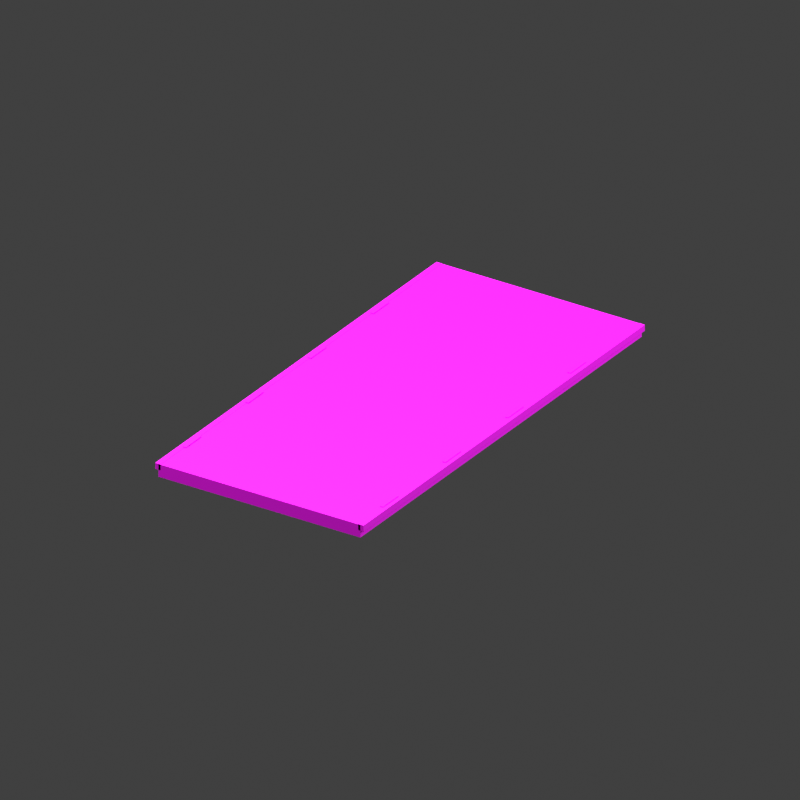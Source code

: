 # Source: TRK_bonus__v001.blend  (saved by Blender 4.5.92; exported with 4.5.12 LTS)
import bpy
from mathutils import Matrix  # noqa: F401  (used for matrix-valued properties, if any)

bpy.ops.wm.read_factory_settings(use_empty=True)
scene = bpy.context.scene
scene.name = 'Scene'

# ---- collections
col_collection = bpy.data.collections.new('Collection'); scene.collection.children.link(col_collection)

# ---- images (referenced by path relative to the original .blend; pixels are not part of the script)
import os
ASSET_DIR = os.environ.get("B2B_ASSET_DIR", "")  # directory of the original .blend (textures are referenced by path, not embedded)
HERE = os.path.dirname(os.path.abspath(__file__))  # packed textures are extracted next to this script under _unpacked/

def load_image(name, relpath, width, height, colorspace="sRGB"):
    """Load a texture the original file referenced (path relative to the .blend, or extracted next to this script)."""
    p = next((c for c in (os.path.join(HERE, relpath), os.path.join(ASSET_DIR, relpath)) if relpath and os.path.exists(c)), "")
    if p:
        img = bpy.data.images.load(p, check_existing=True)
        img.name = name
    else:  # same state as the original file: an image datablock whose file is absent (Cycles renders it pink)
        img = bpy.data.images.new(name, width, height)
        img.source = "FILE"
        img.filepath = "//" + (relpath or name)
    img.colorspace_settings.name = colorspace
    return img
img_sam_palette__v001 = load_image('SAM_palette__v001', 'SAM_palette__v001.png', 1024, 1024, 'sRGB')

# ---- materials (node trees are filled in below, after node groups)
mat_sam_palette_satin = bpy.data.materials.new('SAM_palette_satin')

# ---- material node trees
mat_sam_palette_satin.use_nodes = True; mat_sam_palette_satin.node_tree.nodes.clear()
_N = mat_sam_palette_satin.node_tree.nodes; _L = mat_sam_palette_satin.node_tree.links
n0 = _N.new('ShaderNodeBsdfPrincipled'); n0.name = 'Principled BSDF'; n0.location = (-200, 100)
n0.inputs[2].default_value = 0.58
n1 = _N.new('ShaderNodeOutputMaterial'); n1.name = 'Material Output'; n1.location = (200, 100)
n2 = _N.new('ShaderNodeTexImage'); n2.name = 'Image Texture'; n2.location = (0, 0)
n2.image = img_sam_palette__v001
n2.interpolation = 'Closest'
_L.new(n0.outputs[0], n1.inputs[0])
_L.new(n2.outputs[0], n0.inputs[0])
n1.is_active_output = True

# ---- world
world_world = bpy.data.worlds.new('World'); scene.world = world_world
world_world.use_nodes = True; world_world.node_tree.nodes.clear()
_N = world_world.node_tree.nodes; _L = world_world.node_tree.links
n0 = _N.new('ShaderNodeOutputWorld'); n0.name = 'World Output'; n0.location = (200, 100)
n1 = _N.new('ShaderNodeBackground'); n1.name = 'Background'; n1.location = (-200, 100)
n1.inputs[0].default_value = (0.05088, 0.05088, 0.05088, 1.0)
_L.new(n1.outputs[0], n0.inputs[0])
n0.is_active_output = True
world_world.color = (0.6, 0.6, 0.6)
world_world.sun_shadow_jitter_overblur = 0.0

# ---- cameras
cam_camera_006 = bpy.data.cameras.new('Camera.006')
cam_camera_006.type = 'ORTHO'
cam_camera_006.ortho_scale = 27.9

# ---- lights
light_area_010 = bpy.data.lights.new('Area.010', 'AREA')
light_area_010.energy = 1.458e+05
light_area_010.shape = 'DISK'
light_area_010.size = 72.0
light_area_010.size_y = 1.0
light_area_011 = bpy.data.lights.new('Area.011', 'AREA')
light_area_011.energy = 4.86e+04
light_area_011.shape = 'DISK'
light_area_011.size = 54.0
light_area_011.size_y = 1.0

# ---- meshes
me_cube_037 = bpy.data.meshes.new('Cube.037')
me_cube_037.from_pydata([(-4.2, -9.0, -0.25), (-4.2, -9.0, 0.25), (-4.2, 9.0, -0.25), (-4.2, 9.0, 0.25), (4.2, -9.0, -0.25), (4.2, -9.0, 0.25), (4.2, 9.0, -0.25), (4.2, 9.0, 0.25), (-4.33, -9.0, 0.02), (-4.33, -9.0, 0.26), (-4.33, 9.0, 0.02), (-4.33, 9.0, 0.26), (-4.11, -9.0, 0.02), (-4.11, -9.0, 0.26), (-4.11, 9.0, 0.02), (-4.11, 9.0, 0.26), (-4.16, -7.5, 0.2725), (-4.16, -7.5, 0.2975), (-4.16, -6.5, 0.2725), (-4.16, -6.5, 0.2975), (-4.04, -7.5, 0.2725), (-4.04, -7.5, 0.2975), (-4.04, -6.5, 0.2725), (-4.04, -6.5, 0.2975), (-4.16, -3.5, 0.2725), (-4.16, -3.5, 0.2975), (-4.16, -2.5, 0.2725), (-4.16, -2.5, 0.2975), (-4.04, -3.5, 0.2725), (-4.04, -3.5, 0.2975), (-4.04, -2.5, 0.2725), (-4.04, -2.5, 0.2975), (-4.16, 0.5, 0.2725), (-4.16, 0.5, 0.2975), (-4.16, 1.5, 0.2725), (-4.16, 1.5, 0.2975), (-4.04, 0.5, 0.2725), (-4.04, 0.5, 0.2975), (-4.04, 1.5, 0.2725), (-4.04, 1.5, 0.2975), (-4.16, 4.5, 0.2725), (-4.16, 4.5, 0.2975), (-4.16, 5.5, 0.2725), (-4.16, 5.5, 0.2975), (-4.04, 4.5, 0.2725), (-4.04, 4.5, 0.2975), (-4.04, 5.5, 0.2725), (-4.04, 5.5, 0.2975), (4.11, -9.0, 0.02), (4.11, -9.0, 0.26), (4.11, 9.0, 0.02), (4.11, 9.0, 0.26), (4.33, -9.0, 0.02), (4.33, -9.0, 0.26), (4.33, 9.0, 0.02), (4.33, 9.0, 0.26), (4.04, -7.5, 0.2725), (4.04, -7.5, 0.2975), (4.04, -6.5, 0.2725), (4.04, -6.5, 0.2975), (4.16, -7.5, 0.2725), (4.16, -7.5, 0.2975), (4.16, -6.5, 0.2725), (4.16, -6.5, 0.2975), (4.04, -3.5, 0.2725), (4.04, -3.5, 0.2975), (4.04, -2.5, 0.2725), (4.04, -2.5, 0.2975), (4.16, -3.5, 0.2725), (4.16, -3.5, 0.2975), (4.16, -2.5, 0.2725), (4.16, -2.5, 0.2975), (4.04, 0.5, 0.2725), (4.04, 0.5, 0.2975), (4.04, 1.5, 0.2725), (4.04, 1.5, 0.2975), (4.16, 0.5, 0.2725), (4.16, 0.5, 0.2975), (4.16, 1.5, 0.2725), (4.16, 1.5, 0.2975), (4.04, 4.5, 0.2725), (4.04, 4.5, 0.2975), (4.04, 5.5, 0.2725), (4.04, 5.5, 0.2975), (4.16, 4.5, 0.2725), (4.16, 4.5, 0.2975), (4.16, 5.5, 0.2725), (4.16, 5.5, 0.2975)], [], [(0, 1, 3, 2), (2, 3, 7, 6), (6, 7, 5, 4), (4, 5, 1, 0), (2, 6, 4, 0), (7, 3, 1, 5), (8, 9, 11, 10), (10, 11, 15, 14), (14, 15, 13, 12), (12, 13, 9, 8), (10, 14, 12, 8), (15, 11, 9, 13), (16, 17, 19, 18), (18, 19, 23, 22), (22, 23, 21, 20), (20, 21, 17, 16), (18, 22, 20, 16), (23, 19, 17, 21), (24, 25, 27, 26), (26, 27, 31, 30), (30, 31, 29, 28), (28, 29, 25, 24), (26, 30, 28, 24), (31, 27, 25, 29), (32, 33, 35, 34), (34, 35, 39, 38), (38, 39, 37, 36), (36, 37, 33, 32), (34, 38, 36, 32), (39, 35, 33, 37), (40, 41, 43, 42), (42, 43, 47, 46), (46, 47, 45, 44), (44, 45, 41, 40), (42, 46, 44, 40), (47, 43, 41, 45), (48, 49, 51, 50), (50, 51, 55, 54), (54, 55, 53, 52), (52, 53, 49, 48), (50, 54, 52, 48), (55, 51, 49, 53), (56, 57, 59, 58), (58, 59, 63, 62), (62, 63, 61, 60), (60, 61, 57, 56), (58, 62, 60, 56), (63, 59, 57, 61), (64, 65, 67, 66), (66, 67, 71, 70), (70, 71, 69, 68), (68, 69, 65, 64), (66, 70, 68, 64), (71, 67, 65, 69), (72, 73, 75, 74), (74, 75, 79, 78), (78, 79, 77, 76), (76, 77, 73, 72), (74, 78, 76, 72), (79, 75, 73, 77), (80, 81, 83, 82), (82, 83, 87, 86), (86, 87, 85, 84), (84, 85, 81, 80), (82, 86, 84, 80), (87, 83, 81, 85)])
_uv = me_cube_037.uv_layers.new(name='UVMap')
_uv.uv.foreach_set('vector', [0.8125, 0.0625, 0.8125, 0.0625, 0.8125, 0.0625, 0.8125, 0.0625, 0.8125, 0.0625, 0.8125, 0.0625, 0.8125, 0.0625, 0.8125, 0.0625, 0.8125, 0.0625, 0.8125, 0.0625, 0.8125, 0.0625, 0.8125, 0.0625, 0.8125, 0.0625, 0.8125, 0.0625, 0.8125, 0.0625, 0.8125, 0.0625, 0.8125, 0.0625, 0.8125, 0.0625, 0.8125, 0.0625, 0.8125, 0.0625, 0.8125, 0.0625, 0.8125, 0.0625, 0.8125, 0.0625, 0.8125, 0.0625, 0.3125, 0.0625, 0.3125, 0.0625, 0.3125, 0.0625, 0.3125, 0.0625, 0.3125, 0.0625, 0.3125, 0.0625, 0.3125, 0.0625, 0.3125, 0.0625, 0.3125, 0.0625, 0.3125, 0.0625, 0.3125, 0.0625, 0.3125, 0.0625, 0.3125, 0.0625, 0.3125, 0.0625, 0.3125, 0.0625, 0.3125, 0.0625, 0.3125, 0.0625, 0.3125, 0.0625, 0.3125, 0.0625, 0.3125, 0.0625, 0.3125, 0.0625, 0.3125, 0.0625, 0.3125, 0.0625, 0.3125, 0.0625, 0.3125, 0.0625, 0.3125, 0.0625, 0.3125, 0.0625, 0.3125, 0.0625, 0.3125, 0.0625, 0.3125, 0.0625, 0.3125, 0.0625, 0.3125, 0.0625, 0.3125, 0.0625, 0.3125, 0.0625, 0.3125, 0.0625, 0.3125, 0.0625, 0.3125, 0.0625, 0.3125, 0.0625, 0.3125, 0.0625, 0.3125, 0.0625, 0.3125, 0.0625, 0.3125, 0.0625, 0.3125, 0.0625, 0.3125, 0.0625, 0.3125, 0.0625, 0.3125, 0.0625, 0.3125, 0.0625, 0.3125, 0.0625, 0.3125, 0.0625, 0.3125, 0.0625, 0.3125, 0.0625, 0.3125, 0.0625, 0.3125, 0.0625, 0.3125, 0.0625, 0.3125, 0.0625, 0.3125, 0.0625, 0.3125, 0.0625, 0.3125, 0.0625, 0.3125, 0.0625, 0.3125, 0.0625, 0.3125, 0.0625, 0.3125, 0.0625, 0.3125, 0.0625, 0.3125, 0.0625, 0.3125, 0.0625, 0.3125, 0.0625, 0.3125, 0.0625, 0.3125, 0.0625, 0.3125, 0.0625, 0.3125, 0.0625, 0.3125, 0.0625, 0.3125, 0.0625, 0.3125, 0.0625, 0.3125, 0.0625, 0.3125, 0.0625, 0.3125, 0.0625, 0.3125, 0.0625, 0.3125, 0.0625, 0.3125, 0.0625, 0.3125, 0.0625, 0.3125, 0.0625, 0.3125, 0.0625, 0.3125, 0.0625, 0.3125, 0.0625, 0.3125, 0.0625, 0.3125, 0.0625, 0.3125, 0.0625, 0.3125, 0.0625, 0.3125, 0.0625, 0.3125, 0.0625, 0.3125, 0.0625, 0.3125, 0.0625, 0.3125, 0.0625, 0.3125, 0.0625, 0.3125, 0.0625, 0.3125, 0.0625, 0.3125, 0.0625, 0.3125, 0.0625, 0.3125, 0.0625, 0.3125, 0.0625, 0.3125, 0.0625, 0.3125, 0.0625, 0.3125, 0.0625, 0.3125, 0.0625, 0.3125, 0.0625, 0.3125, 0.0625, 0.3125, 0.0625, 0.3125, 0.0625, 0.3125, 0.0625, 0.3125, 0.0625, 0.3125, 0.0625, 0.3125, 0.0625, 0.3125, 0.0625, 0.3125, 0.0625, 0.3125, 0.0625, 0.3125, 0.0625, 0.3125, 0.0625, 0.3125, 0.0625, 0.3125, 0.0625, 0.3125, 0.0625, 0.3125, 0.0625, 0.3125, 0.0625, 0.3125, 0.0625, 0.3125, 0.0625, 0.3125, 0.0625, 0.3125, 0.0625, 0.3125, 0.0625, 0.3125, 0.0625, 0.3125, 0.0625, 0.3125, 0.0625, 0.3125, 0.0625, 0.3125, 0.0625, 0.3125, 0.0625, 0.3125, 0.0625, 0.3125, 0.0625, 0.3125, 0.0625, 0.3125, 0.0625, 0.3125, 0.0625, 0.3125, 0.0625, 0.3125, 0.0625, 0.3125, 0.0625, 0.3125, 0.0625, 0.3125, 0.0625, 0.3125, 0.0625, 0.3125, 0.0625, 0.3125, 0.0625, 0.3125, 0.0625, 0.3125, 0.0625, 0.3125, 0.0625, 0.3125, 0.0625, 0.3125, 0.0625, 0.3125, 0.0625, 0.3125, 0.0625, 0.3125, 0.0625, 0.3125, 0.0625, 0.3125, 0.0625, 0.3125, 0.0625, 0.3125, 0.0625, 0.3125, 0.0625, 0.3125, 0.0625, 0.3125, 0.0625, 0.3125, 0.0625, 0.3125, 0.0625, 0.3125, 0.0625, 0.3125, 0.0625, 0.3125, 0.0625, 0.3125, 0.0625, 0.3125, 0.0625, 0.3125, 0.0625, 0.3125, 0.0625, 0.3125, 0.0625, 0.3125, 0.0625, 0.3125, 0.0625, 0.3125, 0.0625, 0.3125, 0.0625, 0.3125, 0.0625, 0.3125, 0.0625, 0.3125, 0.0625, 0.3125, 0.0625, 0.3125, 0.0625, 0.3125, 0.0625, 0.3125, 0.0625, 0.3125, 0.0625, 0.3125, 0.0625, 0.3125, 0.0625, 0.3125, 0.0625, 0.3125, 0.0625, 0.3125, 0.0625, 0.3125, 0.0625, 0.3125, 0.0625, 0.3125, 0.0625, 0.3125, 0.0625, 0.3125, 0.0625, 0.3125, 0.0625, 0.3125, 0.0625, 0.3125, 0.0625, 0.3125, 0.0625, 0.3125, 0.0625, 0.3125, 0.0625, 0.3125, 0.0625, 0.3125, 0.0625, 0.3125, 0.0625, 0.3125, 0.0625, 0.3125, 0.0625, 0.3125, 0.0625, 0.3125, 0.0625, 0.3125, 0.0625, 0.3125, 0.0625, 0.3125, 0.0625, 0.3125, 0.0625, 0.3125, 0.0625, 0.3125, 0.0625, 0.3125, 0.0625, 0.3125, 0.0625, 0.3125, 0.0625, 0.3125, 0.0625, 0.3125, 0.0625, 0.3125, 0.0625, 0.3125, 0.0625, 0.3125, 0.0625, 0.3125, 0.0625, 0.3125, 0.0625, 0.3125, 0.0625, 0.3125, 0.0625, 0.3125, 0.0625, 0.3125, 0.0625, 0.3125, 0.0625, 0.3125, 0.0625, 0.3125, 0.0625, 0.3125, 0.0625, 0.3125, 0.0625, 0.3125, 0.0625, 0.3125, 0.0625, 0.3125, 0.0625, 0.3125, 0.0625, 0.3125, 0.0625, 0.3125, 0.0625, 0.3125, 0.0625, 0.3125, 0.0625, 0.3125, 0.0625])
me_cube_037.materials.append(mat_sam_palette_satin)
me_cube_037.update()

# ---- objects
ob_trk_bonus = bpy.data.objects.new('TRK_bonus', None)
ob_trk_bonus_mesh = bpy.data.objects.new('TRK_bonus_Mesh', me_cube_037)
ob_camera = bpy.data.objects.new('Camera', cam_camera_006)
ob_area = bpy.data.objects.new('Area', light_area_010)
ob_area_001 = bpy.data.objects.new('Area.001', light_area_011)

# ---- transforms, parenting, visibility, modifiers, constraints
ob_trk_bonus.location = (0.0, 0.0, 0.0)
ob_trk_bonus_mesh.parent = ob_trk_bonus
ob_trk_bonus_mesh.location = (0.0, 9.0, -0.26)
ob_trk_bonus_mesh.color = (0.9569, 0.9647, 0.9725, 1.0)
ob_camera.location = (23.4, -27.0, 22.26)
ob_camera.rotation_euler = (1.088, -2.765e-08, 0.5764)
ob_area.location = (-36.0, -9.0, 71.76)
ob_area.rotation_euler = (0.5097, -5.082e-08, -1.107)
ob_area_001.location = (54.0, 45.0, 35.76)
ob_area_001.rotation_euler = (1.064, 5.038e-08, 2.159)

# ---- collection membership
scene.collection.objects.link(ob_trk_bonus)
col_collection.objects.link(ob_trk_bonus_mesh)
col_collection.objects.link(ob_camera)
col_collection.objects.link(ob_area)
col_collection.objects.link(ob_area_001)

# ---- scene / render settings (as saved in the file)
scene.camera = ob_camera
scene.frame_start = 1; scene.frame_end = 250; scene.frame_set(1)
scene.render.engine = 'BLENDER_EEVEE_NEXT'
scene.render.resolution_x = 512
scene.render.resolution_y = 512
scene.render.film_transparent = True
scene.view_settings.view_transform = 'Standard'
bpy.context.view_layer.update()
